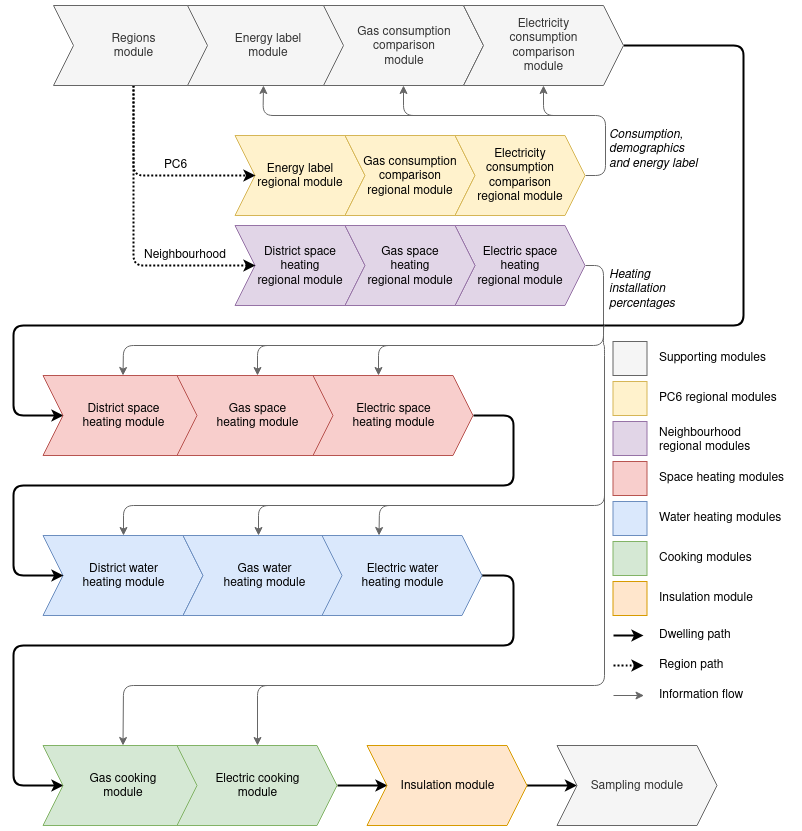

The diagram above was exported from draw.io. Its source (the exported page's mxGraphModel, read from the mxfile embedded in the PNG):
<mxGraphModel dx="2098" dy="603" grid="1" gridSize="10" guides="1" tooltips="1" connect="1" arrows="1" fold="1" page="1" pageScale="1" pageWidth="827" pageHeight="1169" math="0" shadow="0">
  <root>
    <mxCell id="0" />
    <mxCell id="1" parent="0" />
    <mxCell id="wYzxBkjid7lmaXl3y_oC-5" value="&lt;div&gt;Energy label &lt;br&gt;&lt;/div&gt;&lt;div&gt;regional module&lt;br&gt;&lt;/div&gt;" style="shape=step;perimeter=stepPerimeter;whiteSpace=wrap;html=1;fixedSize=1;fillColor=#fff2cc;strokeColor=#d6b656;" vertex="1" parent="1">
      <mxGeometry x="-578.5" y="200" width="130" height="80" as="geometry" />
    </mxCell>
    <mxCell id="wYzxBkjid7lmaXl3y_oC-7" value="&lt;div&gt;Gas consumption&lt;/div&gt;&lt;div&gt;comparison&lt;/div&gt;&lt;div&gt;regional module&lt;br&gt;&lt;/div&gt;" style="shape=step;perimeter=stepPerimeter;whiteSpace=wrap;html=1;fixedSize=1;fillColor=#fff2cc;strokeColor=#d6b656;" vertex="1" parent="1">
      <mxGeometry x="-468.5" y="200" width="130" height="80" as="geometry" />
    </mxCell>
    <mxCell id="wYzxBkjid7lmaXl3y_oC-116" style="edgeStyle=orthogonalEdgeStyle;orthogonalLoop=1;jettySize=auto;html=1;entryX=0.5;entryY=0;entryDx=0;entryDy=0;strokeColor=#666666;strokeWidth=1;rounded=1;exitX=1;exitY=0.5;exitDx=0;exitDy=0;fillColor=#f5f5f5;" edge="1" parent="1" source="wYzxBkjid7lmaXl3y_oC-47" target="wYzxBkjid7lmaXl3y_oC-67">
      <mxGeometry relative="1" as="geometry">
        <Array as="points">
          <mxPoint x="-210" y="330" />
          <mxPoint x="-210" y="410" />
          <mxPoint x="-556" y="410" />
        </Array>
      </mxGeometry>
    </mxCell>
    <mxCell id="wYzxBkjid7lmaXl3y_oC-121" style="edgeStyle=orthogonalEdgeStyle;rounded=1;orthogonalLoop=1;jettySize=auto;html=1;entryX=0.5;entryY=1;entryDx=0;entryDy=0;strokeColor=#666666;strokeWidth=1;exitX=1;exitY=0.5;exitDx=0;exitDy=0;fillColor=#f5f5f5;" edge="1" parent="1" source="wYzxBkjid7lmaXl3y_oC-9" target="wYzxBkjid7lmaXl3y_oC-60">
      <mxGeometry relative="1" as="geometry">
        <Array as="points">
          <mxPoint x="-208" y="240" />
          <mxPoint x="-208" y="180" />
          <mxPoint x="-410" y="180" />
        </Array>
      </mxGeometry>
    </mxCell>
    <mxCell id="wYzxBkjid7lmaXl3y_oC-9" value="&lt;div&gt;Electricity&lt;/div&gt;&lt;div&gt; consumption&lt;/div&gt;&lt;div&gt;comparison &lt;br&gt;&lt;/div&gt;&lt;div&gt;regional module&lt;br&gt;&lt;/div&gt;" style="shape=step;perimeter=stepPerimeter;whiteSpace=wrap;html=1;fixedSize=1;fillColor=#fff2cc;strokeColor=#d6b656;" vertex="1" parent="1">
      <mxGeometry x="-358.5" y="200" width="130" height="80" as="geometry" />
    </mxCell>
    <mxCell id="wYzxBkjid7lmaXl3y_oC-11" value="&lt;div&gt;District space&lt;/div&gt;&lt;div&gt;heating&lt;/div&gt;&lt;div&gt;regional module&lt;/div&gt;" style="shape=step;perimeter=stepPerimeter;whiteSpace=wrap;html=1;fixedSize=1;fillColor=#e1d5e7;strokeColor=#9673a6;" vertex="1" parent="1">
      <mxGeometry x="-578.5" y="290" width="130" height="80" as="geometry" />
    </mxCell>
    <mxCell id="wYzxBkjid7lmaXl3y_oC-47" value="&lt;div&gt;Electric space&lt;/div&gt;&lt;div&gt;heating&lt;/div&gt;&lt;div&gt;regional module&lt;/div&gt;" style="shape=step;perimeter=stepPerimeter;whiteSpace=wrap;html=1;fixedSize=1;fillColor=#e1d5e7;strokeColor=#9673a6;" vertex="1" parent="1">
      <mxGeometry x="-358.5" y="290" width="130" height="80" as="geometry" />
    </mxCell>
    <mxCell id="wYzxBkjid7lmaXl3y_oC-48" value="&lt;div&gt;Gas space&lt;/div&gt;&lt;div&gt;heating&lt;/div&gt;&lt;div&gt;regional module&lt;/div&gt;" style="shape=step;perimeter=stepPerimeter;whiteSpace=wrap;html=1;fixedSize=1;fillColor=#e1d5e7;strokeColor=#9673a6;" vertex="1" parent="1">
      <mxGeometry x="-468.5" y="290" width="130" height="80" as="geometry" />
    </mxCell>
    <mxCell id="wYzxBkjid7lmaXl3y_oC-102" style="edgeStyle=orthogonalEdgeStyle;rounded=1;orthogonalLoop=1;jettySize=auto;html=1;exitX=0.5;exitY=1;exitDx=0;exitDy=0;entryX=0;entryY=0.5;entryDx=0;entryDy=0;strokeColor=#000000;strokeWidth=2;dashed=1;dashPattern=1 1;" edge="1" parent="1" source="wYzxBkjid7lmaXl3y_oC-56" target="wYzxBkjid7lmaXl3y_oC-5">
      <mxGeometry relative="1" as="geometry">
        <Array as="points">
          <mxPoint x="-680" y="240" />
        </Array>
      </mxGeometry>
    </mxCell>
    <mxCell id="wYzxBkjid7lmaXl3y_oC-103" style="edgeStyle=orthogonalEdgeStyle;rounded=1;orthogonalLoop=1;jettySize=auto;html=1;exitX=0.5;exitY=1;exitDx=0;exitDy=0;entryX=0;entryY=0.5;entryDx=0;entryDy=0;strokeColor=#000000;strokeWidth=2;dashed=1;dashPattern=1 1;" edge="1" parent="1" source="wYzxBkjid7lmaXl3y_oC-56" target="wYzxBkjid7lmaXl3y_oC-11">
      <mxGeometry relative="1" as="geometry">
        <Array as="points">
          <mxPoint x="-680" y="330" />
        </Array>
      </mxGeometry>
    </mxCell>
    <mxCell id="wYzxBkjid7lmaXl3y_oC-56" value="&lt;div&gt;Regions&lt;/div&gt;&lt;div&gt;module&lt;br&gt;&lt;/div&gt;" style="shape=step;perimeter=stepPerimeter;whiteSpace=wrap;html=1;fixedSize=1;fillColor=#f5f5f5;strokeColor=#666666;fontColor=#333333;" vertex="1" parent="1">
      <mxGeometry x="-760" y="70" width="160" height="80" as="geometry" />
    </mxCell>
    <mxCell id="wYzxBkjid7lmaXl3y_oC-58" value="&lt;div&gt;Energy label&lt;/div&gt;&lt;div&gt;module&lt;br&gt;&lt;/div&gt;" style="shape=step;perimeter=stepPerimeter;whiteSpace=wrap;html=1;fixedSize=1;fillColor=#f5f5f5;strokeColor=#666666;fontColor=#333333;" vertex="1" parent="1">
      <mxGeometry x="-626" y="70" width="160" height="80" as="geometry" />
    </mxCell>
    <mxCell id="wYzxBkjid7lmaXl3y_oC-60" value="&lt;div&gt;Gas consumption&lt;/div&gt;&lt;div&gt;comparison&lt;/div&gt;&lt;div&gt;module&lt;br&gt;&lt;/div&gt;" style="shape=step;perimeter=stepPerimeter;whiteSpace=wrap;html=1;fixedSize=1;fillColor=#f5f5f5;strokeColor=#666666;fontColor=#333333;" vertex="1" parent="1">
      <mxGeometry x="-490" y="70" width="160" height="80" as="geometry" />
    </mxCell>
    <mxCell id="wYzxBkjid7lmaXl3y_oC-107" style="edgeStyle=orthogonalEdgeStyle;rounded=1;orthogonalLoop=1;jettySize=auto;html=1;entryX=0;entryY=0.5;entryDx=0;entryDy=0;strokeWidth=2;" edge="1" parent="1" source="wYzxBkjid7lmaXl3y_oC-62" target="wYzxBkjid7lmaXl3y_oC-65">
      <mxGeometry relative="1" as="geometry">
        <Array as="points">
          <mxPoint x="-70" y="110" />
          <mxPoint x="-70" y="390" />
          <mxPoint x="-800" y="390" />
          <mxPoint x="-800" y="480" />
        </Array>
      </mxGeometry>
    </mxCell>
    <mxCell id="wYzxBkjid7lmaXl3y_oC-62" value="&lt;div&gt;Electricity &lt;br&gt;&lt;/div&gt;&lt;div&gt;consumption&lt;br&gt;&lt;/div&gt;&lt;div&gt;comparison&lt;/div&gt;&lt;div&gt;module&lt;br&gt;&lt;/div&gt;" style="shape=step;perimeter=stepPerimeter;whiteSpace=wrap;html=1;fixedSize=1;fillColor=#f5f5f5;strokeColor=#666666;fontColor=#333333;" vertex="1" parent="1">
      <mxGeometry x="-350" y="70" width="160" height="80" as="geometry" />
    </mxCell>
    <mxCell id="wYzxBkjid7lmaXl3y_oC-65" value="&lt;div&gt;District space&lt;/div&gt;&lt;div&gt;heating module&lt;br&gt;&lt;/div&gt;" style="shape=step;perimeter=stepPerimeter;whiteSpace=wrap;html=1;fixedSize=1;fillColor=#f8cecc;strokeColor=#b85450;" vertex="1" parent="1">
      <mxGeometry x="-770.5" y="440" width="160" height="80" as="geometry" />
    </mxCell>
    <mxCell id="wYzxBkjid7lmaXl3y_oC-67" value="&lt;div&gt;Gas space&lt;/div&gt;&lt;div&gt;heating module&lt;br&gt;&lt;/div&gt;" style="shape=step;perimeter=stepPerimeter;whiteSpace=wrap;html=1;fixedSize=1;fillColor=#f8cecc;strokeColor=#b85450;" vertex="1" parent="1">
      <mxGeometry x="-636.5" y="440" width="160" height="80" as="geometry" />
    </mxCell>
    <mxCell id="wYzxBkjid7lmaXl3y_oC-68" value="&lt;div&gt;Electric space&lt;/div&gt;&lt;div&gt;heating module&lt;br&gt;&lt;/div&gt;" style="shape=step;perimeter=stepPerimeter;whiteSpace=wrap;html=1;fixedSize=1;fillColor=#f8cecc;strokeColor=#b85450;" vertex="1" parent="1">
      <mxGeometry x="-500.5" y="440" width="160" height="80" as="geometry" />
    </mxCell>
    <mxCell id="wYzxBkjid7lmaXl3y_oC-72" value="&lt;div&gt;District water&lt;/div&gt;&lt;div&gt;heating module&lt;br&gt;&lt;/div&gt;" style="shape=step;perimeter=stepPerimeter;whiteSpace=wrap;html=1;fixedSize=1;fillColor=#dae8fc;strokeColor=#6c8ebf;" vertex="1" parent="1">
      <mxGeometry x="-770.5" y="600" width="160" height="80" as="geometry" />
    </mxCell>
    <mxCell id="wYzxBkjid7lmaXl3y_oC-74" value="&lt;div&gt;Gas water&lt;br&gt;&lt;/div&gt;&lt;div&gt;heating module&lt;br&gt;&lt;/div&gt;" style="shape=step;perimeter=stepPerimeter;whiteSpace=wrap;html=1;fixedSize=1;fillColor=#dae8fc;strokeColor=#6c8ebf;" vertex="1" parent="1">
      <mxGeometry x="-630.5" y="600" width="162" height="80" as="geometry" />
    </mxCell>
    <mxCell id="wYzxBkjid7lmaXl3y_oC-99" style="edgeStyle=orthogonalEdgeStyle;rounded=1;orthogonalLoop=1;jettySize=auto;html=1;entryX=0;entryY=0.5;entryDx=0;entryDy=0;strokeWidth=2;" edge="1" parent="1" source="wYzxBkjid7lmaXl3y_oC-75" target="wYzxBkjid7lmaXl3y_oC-79">
      <mxGeometry relative="1" as="geometry">
        <Array as="points">
          <mxPoint x="-300" y="640" />
          <mxPoint x="-300" y="710" />
          <mxPoint x="-800" y="710" />
          <mxPoint x="-800" y="850" />
        </Array>
      </mxGeometry>
    </mxCell>
    <mxCell id="wYzxBkjid7lmaXl3y_oC-75" value="&lt;div&gt;Electric water&lt;br&gt;&lt;/div&gt;&lt;div&gt;heating module&lt;br&gt;&lt;/div&gt;" style="shape=step;perimeter=stepPerimeter;whiteSpace=wrap;html=1;fixedSize=1;fillColor=#dae8fc;strokeColor=#6c8ebf;" vertex="1" parent="1">
      <mxGeometry x="-491.5" y="600" width="160" height="80" as="geometry" />
    </mxCell>
    <mxCell id="wYzxBkjid7lmaXl3y_oC-79" value="&lt;div&gt;Gas cooking &lt;br&gt;&lt;/div&gt;&lt;div&gt;module&lt;br&gt;&lt;/div&gt;" style="shape=step;perimeter=stepPerimeter;whiteSpace=wrap;html=1;fixedSize=1;fillColor=#d5e8d4;strokeColor=#82b366;" vertex="1" parent="1">
      <mxGeometry x="-770.5" y="810" width="160" height="80" as="geometry" />
    </mxCell>
    <mxCell id="wYzxBkjid7lmaXl3y_oC-80" style="edgeStyle=orthogonalEdgeStyle;rounded=0;orthogonalLoop=1;jettySize=auto;html=1;exitX=1;exitY=0.5;exitDx=0;exitDy=0;entryX=0;entryY=0.5;entryDx=0;entryDy=0;strokeWidth=2;" edge="1" parent="1" source="wYzxBkjid7lmaXl3y_oC-81" target="wYzxBkjid7lmaXl3y_oC-84">
      <mxGeometry relative="1" as="geometry" />
    </mxCell>
    <mxCell id="wYzxBkjid7lmaXl3y_oC-81" value="&lt;div&gt;Electric cooking &lt;br&gt;&lt;/div&gt;&lt;div&gt;module&lt;br&gt;&lt;/div&gt;" style="shape=step;perimeter=stepPerimeter;whiteSpace=wrap;html=1;fixedSize=1;fillColor=#d5e8d4;strokeColor=#82b366;" vertex="1" parent="1">
      <mxGeometry x="-636.5" y="810" width="160" height="80" as="geometry" />
    </mxCell>
    <mxCell id="wYzxBkjid7lmaXl3y_oC-114" value="" style="edgeStyle=orthogonalEdgeStyle;rounded=1;orthogonalLoop=1;jettySize=auto;html=1;strokeColor=#000000;strokeWidth=2;" edge="1" parent="1" source="wYzxBkjid7lmaXl3y_oC-84" target="wYzxBkjid7lmaXl3y_oC-86">
      <mxGeometry relative="1" as="geometry" />
    </mxCell>
    <mxCell id="wYzxBkjid7lmaXl3y_oC-84" value="Insulation module" style="shape=step;perimeter=stepPerimeter;whiteSpace=wrap;html=1;fixedSize=1;fillColor=#ffe6cc;strokeColor=#d79b00;" vertex="1" parent="1">
      <mxGeometry x="-446.5" y="810" width="160" height="80" as="geometry" />
    </mxCell>
    <mxCell id="wYzxBkjid7lmaXl3y_oC-86" value="Sampling module" style="shape=step;perimeter=stepPerimeter;whiteSpace=wrap;html=1;fixedSize=1;fillColor=#f5f5f5;strokeColor=#666666;fontColor=#333333;" vertex="1" parent="1">
      <mxGeometry x="-256.5" y="810" width="160" height="80" as="geometry" />
    </mxCell>
    <mxCell id="wYzxBkjid7lmaXl3y_oC-92" style="edgeStyle=orthogonalEdgeStyle;rounded=1;orthogonalLoop=1;jettySize=auto;html=1;exitX=1;exitY=0.5;exitDx=0;exitDy=0;entryX=0;entryY=0.5;entryDx=0;entryDy=0;fillColor=#60a917;strokeColor=#000000;strokeWidth=2;" edge="1" parent="1" source="wYzxBkjid7lmaXl3y_oC-68" target="wYzxBkjid7lmaXl3y_oC-72">
      <mxGeometry relative="1" as="geometry">
        <Array as="points">
          <mxPoint x="-300.5" y="480" />
          <mxPoint x="-300.5" y="550" />
          <mxPoint x="-800.5" y="550" />
          <mxPoint x="-800.5" y="640" />
        </Array>
      </mxGeometry>
    </mxCell>
    <mxCell id="wYzxBkjid7lmaXl3y_oC-104" value="PC6" style="text;html=1;resizable=0;points=[];autosize=1;align=left;verticalAlign=top;spacingTop=-4;" vertex="1" parent="1">
      <mxGeometry x="-651" y="220" width="40" height="20" as="geometry" />
    </mxCell>
    <mxCell id="wYzxBkjid7lmaXl3y_oC-105" value="Neighbourhood" style="text;html=1;resizable=0;points=[];autosize=1;align=left;verticalAlign=top;spacingTop=-4;" vertex="1" parent="1">
      <mxGeometry x="-671" y="310" width="100" height="20" as="geometry" />
    </mxCell>
    <mxCell id="wYzxBkjid7lmaXl3y_oC-117" value="" style="endArrow=classic;html=1;strokeColor=#666666;strokeWidth=1;entryX=0.5;entryY=0;entryDx=0;entryDy=0;fillColor=#f5f5f5;" edge="1" parent="1" target="wYzxBkjid7lmaXl3y_oC-65">
      <mxGeometry width="50" height="50" relative="1" as="geometry">
        <mxPoint x="-520" y="410" as="sourcePoint" />
        <mxPoint x="-203.5" y="430" as="targetPoint" />
        <Array as="points">
          <mxPoint x="-690" y="410" />
        </Array>
      </mxGeometry>
    </mxCell>
    <mxCell id="wYzxBkjid7lmaXl3y_oC-118" value="" style="endArrow=classic;html=1;strokeColor=#666666;strokeWidth=1;entryX=0.5;entryY=0;entryDx=0;entryDy=0;fillColor=#f5f5f5;" edge="1" parent="1">
      <mxGeometry width="50" height="50" relative="1" as="geometry">
        <mxPoint x="-264" y="410" as="sourcePoint" />
        <mxPoint x="-435" y="440" as="targetPoint" />
        <Array as="points">
          <mxPoint x="-435" y="410" />
        </Array>
      </mxGeometry>
    </mxCell>
    <mxCell id="wYzxBkjid7lmaXl3y_oC-120" value="&lt;div&gt;Heating &lt;br&gt;&lt;/div&gt;&lt;div&gt;installation&lt;br&gt;&lt;/div&gt;&lt;div&gt;percentages&lt;/div&gt;" style="text;html=1;resizable=0;points=[];autosize=1;align=left;verticalAlign=top;spacingTop=-4;fontStyle=2" vertex="1" parent="1">
      <mxGeometry x="-206.5" y="330" width="80" height="40" as="geometry" />
    </mxCell>
    <mxCell id="wYzxBkjid7lmaXl3y_oC-122" value="" style="endArrow=classic;html=1;strokeColor=#666666;strokeWidth=1;entryX=0.5;entryY=1;entryDx=0;entryDy=0;fillColor=#f5f5f5;" edge="1" parent="1" target="wYzxBkjid7lmaXl3y_oC-62">
      <mxGeometry width="50" height="50" relative="1" as="geometry">
        <mxPoint x="-220" y="180" as="sourcePoint" />
        <mxPoint x="-150" y="220" as="targetPoint" />
        <Array as="points">
          <mxPoint x="-270" y="180" />
        </Array>
      </mxGeometry>
    </mxCell>
    <mxCell id="wYzxBkjid7lmaXl3y_oC-123" value="&lt;div&gt;Consumption,&lt;/div&gt;&lt;div&gt;demographics&lt;/div&gt;&lt;div&gt;and energy label&lt;br&gt;&lt;/div&gt;" style="text;html=1;resizable=0;points=[];autosize=1;align=left;verticalAlign=top;spacingTop=-4;fontStyle=2" vertex="1" parent="1">
      <mxGeometry x="-206.5" y="190" width="100" height="40" as="geometry" />
    </mxCell>
    <mxCell id="wYzxBkjid7lmaXl3y_oC-124" value="" style="endArrow=classic;html=1;strokeColor=#666666;strokeWidth=1;fillColor=#f5f5f5;" edge="1" parent="1">
      <mxGeometry width="50" height="50" relative="1" as="geometry">
        <mxPoint x="-380" y="180" as="sourcePoint" />
        <mxPoint x="-550" y="150" as="targetPoint" />
        <Array as="points">
          <mxPoint x="-550.5" y="180" />
        </Array>
      </mxGeometry>
    </mxCell>
    <mxCell id="wYzxBkjid7lmaXl3y_oC-125" style="edgeStyle=orthogonalEdgeStyle;orthogonalLoop=1;jettySize=auto;html=1;entryX=0.5;entryY=0;entryDx=0;entryDy=0;strokeColor=#666666;strokeWidth=1;rounded=1;fillColor=#f5f5f5;" edge="1" parent="1">
      <mxGeometry relative="1" as="geometry">
        <mxPoint x="-209" y="390" as="sourcePoint" />
        <mxPoint x="-555" y="600" as="targetPoint" />
        <Array as="points">
          <mxPoint x="-210" y="390" />
          <mxPoint x="-210" y="410" />
          <mxPoint x="-209" y="410" />
          <mxPoint x="-209" y="570" />
          <mxPoint x="-555" y="570" />
        </Array>
      </mxGeometry>
    </mxCell>
    <mxCell id="wYzxBkjid7lmaXl3y_oC-126" value="" style="endArrow=classic;html=1;strokeColor=#666666;strokeWidth=1;entryX=0.5;entryY=0;entryDx=0;entryDy=0;fillColor=#f5f5f5;" edge="1" parent="1">
      <mxGeometry width="50" height="50" relative="1" as="geometry">
        <mxPoint x="-519" y="570" as="sourcePoint" />
        <mxPoint x="-690" y="600" as="targetPoint" />
        <Array as="points">
          <mxPoint x="-690" y="570" />
        </Array>
      </mxGeometry>
    </mxCell>
    <mxCell id="wYzxBkjid7lmaXl3y_oC-127" value="" style="endArrow=classic;html=1;strokeColor=#666666;strokeWidth=1;entryX=0.5;entryY=0;entryDx=0;entryDy=0;fillColor=#f5f5f5;" edge="1" parent="1">
      <mxGeometry width="50" height="50" relative="1" as="geometry">
        <mxPoint x="-264" y="570" as="sourcePoint" />
        <mxPoint x="-434.5" y="600" as="targetPoint" />
        <Array as="points">
          <mxPoint x="-434" y="570" />
        </Array>
      </mxGeometry>
    </mxCell>
    <mxCell id="wYzxBkjid7lmaXl3y_oC-128" style="edgeStyle=orthogonalEdgeStyle;orthogonalLoop=1;jettySize=auto;html=1;entryX=0.5;entryY=0;entryDx=0;entryDy=0;strokeColor=#666666;strokeWidth=1;rounded=1;fillColor=#f5f5f5;" edge="1" parent="1" target="wYzxBkjid7lmaXl3y_oC-81">
      <mxGeometry relative="1" as="geometry">
        <mxPoint x="-209" y="550" as="sourcePoint" />
        <mxPoint x="-555" y="760" as="targetPoint" />
        <Array as="points">
          <mxPoint x="-209" y="750" />
          <mxPoint x="-556" y="750" />
        </Array>
      </mxGeometry>
    </mxCell>
    <mxCell id="wYzxBkjid7lmaXl3y_oC-129" value="" style="endArrow=classic;html=1;strokeColor=#666666;strokeWidth=1;entryX=0.5;entryY=0;entryDx=0;entryDy=0;fillColor=#f5f5f5;" edge="1" parent="1" target="wYzxBkjid7lmaXl3y_oC-79">
      <mxGeometry width="50" height="50" relative="1" as="geometry">
        <mxPoint x="-519" y="750" as="sourcePoint" />
        <mxPoint x="-690" y="760" as="targetPoint" />
        <Array as="points">
          <mxPoint x="-690" y="750" />
        </Array>
      </mxGeometry>
    </mxCell>
    <mxCell id="wYzxBkjid7lmaXl3y_oC-133" value="" style="whiteSpace=wrap;html=1;aspect=fixed;strokeColor=#666666;fillColor=#f5f5f5;fontColor=#333333;" vertex="1" parent="1">
      <mxGeometry x="-200.5" y="406" width="34" height="34" as="geometry" />
    </mxCell>
    <mxCell id="wYzxBkjid7lmaXl3y_oC-134" value="" style="whiteSpace=wrap;html=1;aspect=fixed;strokeColor=#d6b656;fillColor=#fff2cc;" vertex="1" parent="1">
      <mxGeometry x="-200.5" y="446" width="34" height="34" as="geometry" />
    </mxCell>
    <mxCell id="wYzxBkjid7lmaXl3y_oC-135" value="" style="whiteSpace=wrap;html=1;aspect=fixed;strokeColor=#9673a6;fillColor=#e1d5e7;" vertex="1" parent="1">
      <mxGeometry x="-200.5" y="486" width="34" height="34" as="geometry" />
    </mxCell>
    <mxCell id="wYzxBkjid7lmaXl3y_oC-136" value="" style="whiteSpace=wrap;html=1;aspect=fixed;strokeColor=#b85450;fillColor=#f8cecc;" vertex="1" parent="1">
      <mxGeometry x="-200.5" y="526" width="34" height="34" as="geometry" />
    </mxCell>
    <mxCell id="wYzxBkjid7lmaXl3y_oC-137" value="" style="whiteSpace=wrap;html=1;aspect=fixed;strokeColor=#6c8ebf;fillColor=#dae8fc;" vertex="1" parent="1">
      <mxGeometry x="-200.5" y="566" width="34" height="34" as="geometry" />
    </mxCell>
    <mxCell id="wYzxBkjid7lmaXl3y_oC-138" value="" style="whiteSpace=wrap;html=1;aspect=fixed;strokeColor=#82b366;fillColor=#d5e8d4;" vertex="1" parent="1">
      <mxGeometry x="-200.5" y="606" width="34" height="34" as="geometry" />
    </mxCell>
    <mxCell id="wYzxBkjid7lmaXl3y_oC-139" value="" style="whiteSpace=wrap;html=1;aspect=fixed;strokeColor=#d79b00;fillColor=#ffe6cc;" vertex="1" parent="1">
      <mxGeometry x="-200.5" y="646" width="34" height="34" as="geometry" />
    </mxCell>
    <mxCell id="wYzxBkjid7lmaXl3y_oC-140" value="PC6 regional modules" style="text;html=1;resizable=0;points=[];autosize=1;align=left;verticalAlign=top;spacingTop=-4;" vertex="1" parent="1">
      <mxGeometry x="-156.5" y="453" width="130" height="20" as="geometry" />
    </mxCell>
    <mxCell id="wYzxBkjid7lmaXl3y_oC-143" value="Space heating modules" style="text;html=1;resizable=0;points=[];autosize=1;align=left;verticalAlign=top;spacingTop=-4;" vertex="1" parent="1">
      <mxGeometry x="-156.5" y="533" width="140" height="20" as="geometry" />
    </mxCell>
    <mxCell id="wYzxBkjid7lmaXl3y_oC-148" value="Water heating modules" style="text;html=1;resizable=0;points=[];autosize=1;align=left;verticalAlign=top;spacingTop=-4;" vertex="1" parent="1">
      <mxGeometry x="-156.5" y="573" width="140" height="20" as="geometry" />
    </mxCell>
    <mxCell id="wYzxBkjid7lmaXl3y_oC-149" value="Cooking modules" style="text;html=1;resizable=0;points=[];autosize=1;align=left;verticalAlign=top;spacingTop=-4;" vertex="1" parent="1">
      <mxGeometry x="-156.5" y="613" width="110" height="20" as="geometry" />
    </mxCell>
    <mxCell id="wYzxBkjid7lmaXl3y_oC-150" value="Insulation module" style="text;html=1;resizable=0;points=[];autosize=1;align=left;verticalAlign=top;spacingTop=-4;" vertex="1" parent="1">
      <mxGeometry x="-156.5" y="653" width="110" height="20" as="geometry" />
    </mxCell>
    <mxCell id="wYzxBkjid7lmaXl3y_oC-151" value="&lt;div&gt;Neighbourhood &lt;br&gt;&lt;/div&gt;&lt;div&gt;regional modules&lt;/div&gt;" style="text;html=1;resizable=0;points=[];autosize=1;align=left;verticalAlign=top;spacingTop=-4;" vertex="1" parent="1">
      <mxGeometry x="-156.5" y="488" width="110" height="30" as="geometry" />
    </mxCell>
    <mxCell id="wYzxBkjid7lmaXl3y_oC-152" value="Supporting modules" style="text;html=1;resizable=0;points=[];autosize=1;align=left;verticalAlign=top;spacingTop=-4;" vertex="1" parent="1">
      <mxGeometry x="-156.5" y="413" width="120" height="20" as="geometry" />
    </mxCell>
    <mxCell id="wYzxBkjid7lmaXl3y_oC-154" value="" style="endArrow=classic;html=1;strokeColor=#000000;strokeWidth=2;" edge="1" parent="1">
      <mxGeometry width="50" height="50" relative="1" as="geometry">
        <mxPoint x="-200" y="700" as="sourcePoint" />
        <mxPoint x="-170" y="700" as="targetPoint" />
      </mxGeometry>
    </mxCell>
    <mxCell id="wYzxBkjid7lmaXl3y_oC-155" value="Dwelling path" style="text;html=1;resizable=0;points=[];autosize=1;align=left;verticalAlign=top;spacingTop=-4;" vertex="1" parent="1">
      <mxGeometry x="-156.5" y="690" width="90" height="20" as="geometry" />
    </mxCell>
    <mxCell id="wYzxBkjid7lmaXl3y_oC-156" value="" style="endArrow=classic;html=1;strokeColor=#666666;strokeWidth=1;fillColor=#f5f5f5;" edge="1" parent="1">
      <mxGeometry width="50" height="50" relative="1" as="geometry">
        <mxPoint x="-200" y="760" as="sourcePoint" />
        <mxPoint x="-169.5" y="760" as="targetPoint" />
      </mxGeometry>
    </mxCell>
    <mxCell id="wYzxBkjid7lmaXl3y_oC-157" value="Information flow" style="text;html=1;resizable=0;points=[];autosize=1;align=left;verticalAlign=top;spacingTop=-4;" vertex="1" parent="1">
      <mxGeometry x="-156" y="750" width="100" height="20" as="geometry" />
    </mxCell>
    <mxCell id="wYzxBkjid7lmaXl3y_oC-158" style="edgeStyle=orthogonalEdgeStyle;rounded=1;orthogonalLoop=1;jettySize=auto;html=1;strokeColor=#000000;strokeWidth=2;dashed=1;dashPattern=1 1;" edge="1" parent="1">
      <mxGeometry relative="1" as="geometry">
        <mxPoint x="-200.5" y="730" as="sourcePoint" />
        <mxPoint x="-170.5" y="730" as="targetPoint" />
        <Array as="points">
          <mxPoint x="-180.5" y="730" />
          <mxPoint x="-180.5" y="730" />
        </Array>
      </mxGeometry>
    </mxCell>
    <mxCell id="wYzxBkjid7lmaXl3y_oC-159" value="Region path" style="text;html=1;resizable=0;points=[];autosize=1;align=left;verticalAlign=top;spacingTop=-4;" vertex="1" parent="1">
      <mxGeometry x="-156.5" y="720" width="80" height="20" as="geometry" />
    </mxCell>
  </root>
</mxGraphModel>